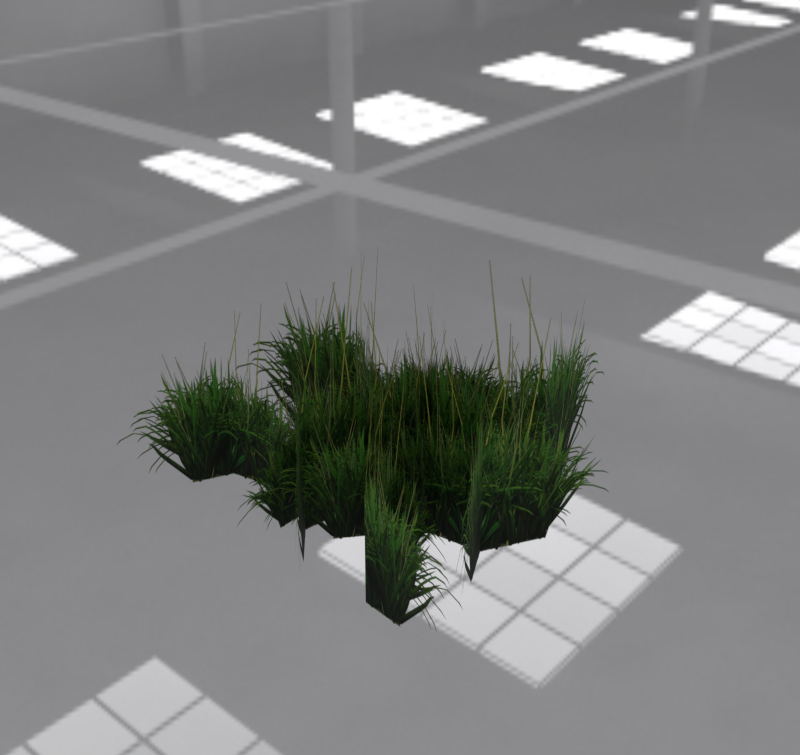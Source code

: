 # Source: meadow-grass-clump.blend  (saved by Blender 5.2.44; exported with 4.5.12 LTS)
import bpy
from mathutils import Matrix  # noqa: F401  (used for matrix-valued properties, if any)

bpy.ops.wm.read_factory_settings(use_empty=True)
scene = bpy.context.scene
scene.name = 'Scene'

# ---- collections
col_collection_1 = bpy.data.collections.new('Collection 1'); scene.collection.children.link(col_collection_1)
col_collection_2 = bpy.data.collections.new('Collection 2'); scene.collection.children.link(col_collection_2)
col_collection_2.hide_render = True
col_collection_2.hide_viewport = True
col_collection_3 = bpy.data.collections.new('Collection 3'); scene.collection.children.link(col_collection_3)
col_collection_3.hide_render = True
col_collection_3.hide_viewport = True

# ---- images (referenced by path relative to the original .blend; pixels are not part of the script)
import os
ASSET_DIR = os.environ.get("B2B_ASSET_DIR", "")  # directory of the original .blend (textures are referenced by path, not embedded)
HERE = os.path.dirname(os.path.abspath(__file__))  # packed textures are extracted next to this script under _unpacked/

def load_image(name, relpath, width, height, colorspace="sRGB"):
    """Load a texture the original file referenced (path relative to the .blend, or extracted next to this script)."""
    p = next((c for c in (os.path.join(HERE, relpath), os.path.join(ASSET_DIR, relpath)) if relpath and os.path.exists(c)), "")
    if p:
        img = bpy.data.images.load(p, check_existing=True)
        img.name = name
    else:  # same state as the original file: an image datablock whose file is absent (Cycles renders it pink)
        img = bpy.data.images.new(name, width, height)
        img.source = "FILE"
        img.filepath = "//" + (relpath or name)
    img.colorspace_settings.name = colorspace
    return img
img_grass_lo_mix_png = load_image('grass_lo_mix.png', '_unpacked/grass_lo_mix.f4b9aaf3.png', 512, 345, 'sRGB')
img_warehouse_with_lights_jpg = load_image('Warehouse-with-lights.jpg', '_unpacked/Warehouse-with-lights.4c67b44e.jpg', 2048, 1024, 'sRGB')

# ---- materials (node trees are filled in below, after node groups)
mat_m_grass_leaves_mix_lo = bpy.data.materials.new('M_grass_leaves_mix_lo')
mat_m_grass_leaves_mix_lo.alpha_threshold = 0.0
mat_m_grass_leaves_mix_lo.use_backface_culling_lightprobe_volume = False
mat_m_grass_leaves_mix_lo.roughness = 0.5

# ---- material node trees
mat_m_grass_leaves_mix_lo.use_nodes = True; mat_m_grass_leaves_mix_lo.node_tree.nodes.clear()
_N = mat_m_grass_leaves_mix_lo.node_tree.nodes; _L = mat_m_grass_leaves_mix_lo.node_tree.links
n0 = _N.new('ShaderNodeOutputMaterial'); n0.name = 'Material Output'; n0.location = (0, 0)
n1 = _N.new('ShaderNodeBsdfPrincipled'); n1.name = 'Principled BSDF'; n1.location = (0, 0)
n1.inputs[2].default_value = 0.86
n1.inputs[10].default_value = 0.005
n2 = _N.new('ShaderNodeTexImage'); n2.name = 'Image Texture'; n2.location = (0, 0)
n2.image = img_grass_lo_mix_png
_L.new(n1.outputs[0], n0.inputs[0])
_L.new(n2.outputs[0], n1.inputs[0])
_L.new(n2.outputs[1], n1.inputs[4])
n0.is_active_output = True

# ---- world
world_world = bpy.data.worlds.new('World'); scene.world = world_world
world_world.use_nodes = True; world_world.node_tree.nodes.clear()
_N = world_world.node_tree.nodes; _L = world_world.node_tree.links
n0 = _N.new('ShaderNodeOutputWorld'); n0.name = 'World Output'; n0.location = (300, 300)
n1 = _N.new('ShaderNodeBackground'); n1.name = 'Background'; n1.location = (10, 300)
n2 = _N.new('ShaderNodeTexEnvironment'); n2.name = 'Environment Texture'; n2.location = (-180, 300)
n2.width = 140
n2.image = img_warehouse_with_lights_jpg
_L.new(n1.outputs[0], n0.inputs[0])
_L.new(n2.outputs[0], n1.inputs[0])
n0.is_active_output = True
world_world.color = (0.05088, 0.05088, 0.05088)
world_world.use_sun_shadow = False
world_world.sun_shadow_jitter_overblur = 0.0
world_world.cycles.sampling_method = 'MANUAL'
world_world.cycles.sample_map_resolution = 256

# ---- meshes
me_plane_005 = bpy.data.meshes.new('Plane.005')
me_plane_005.from_pydata([(2.61e-08, 0.4419, -0.00202), (7.878e-08, -0.4419, -0.00202), (2.61e-08, 0.4419, 0.8819), (7.878e-08, -0.4419, 0.8819), (-0.225, -0.003944, -0.00202), (-0.225, -0.01597, 0.8819), (-0.2688, -0.09722, -0.002301), (0.4563, 0.4785, -0.002301), (-0.2688, -0.09722, 1.004), (0.4563, 0.4785, 1.004), (0.2383, -0.03754, -0.002301), (0.2481, -0.0297, 1.004), (-0.4598, 0.6644, -0.002581), (0.4707, 0.2739, -0.002581), (-0.4598, 0.6644, 1.127), (0.4707, 0.2739, 1.127), (-0.08339, 0.18, -0.002581), (-0.07073, 0.1747, 1.127), (-0.1353, 0.0386, -0.002862), (0.2044, 1.229, -0.002862), (-0.1353, 0.0386, 1.249), (0.2044, 1.229, 1.249), (0.2501, 0.5601, -0.002862), (0.2547, 0.5764, 1.249), (-0.7302, 0.669, -0.00202), (0.01243, 0.9258, -0.00202), (-0.7302, 0.669, 0.8819), (0.01243, 0.9258, 0.8819), (-0.2838, 0.5294, -0.00202), (-0.2737, 0.5329, 0.8819), (0.08587, -0.2083, -0.002301), (-0.6085, 0.4146, -0.002301), (0.08587, -0.2083, 1.004), (-0.6085, 0.4146, 1.004), (-0.09797, 0.3465, -0.002301), (-0.1074, 0.355, 1.004), (-0.6746, -0.2609, -0.002581), (-0.09168, 0.6528, -0.002581), (-0.6746, -0.2609, 1.127), (-0.09168, 0.6528, 1.127), (-0.1985, 0.04935, -0.002581), (-0.1905, 0.06179, 1.127), (-0.03565, -0.002451, -0.002862), (-1.135, 0.02189, -0.002862), (-0.03565, -0.002451, 1.249), (-1.135, 0.02189, 1.249), (-0.5854, 0.2911, -0.002862), (-0.6003, 0.2914, 1.249), (-0.4172, -0.738, -0.00202), (-0.8486, -0.003232, -0.00202), (-0.4172, -0.738, 0.8819), (-0.8486, -0.003232, 0.8819), (-0.4113, -0.197, -0.00202), (-0.4172, -0.187, 0.8819), (-0.3808, -0.194, -0.002301), (-1.096, -0.7857, -0.002301), (-0.3808, -0.194, 1.004), (-1.096, -0.7857, 1.004), (-0.8738, -0.2851, -0.002301), (-0.8835, -0.2932, 1.004), (0.2742, -0.3424, -0.002581), (-0.6628, 0.02743, -0.002581), (0.2742, -0.3424, 1.127), (-0.6628, 0.02743, 1.127), (-0.1176, 0.11, -0.002581), (-0.1303, 0.115, 1.127), (-0.2162, 0.2817, -0.002862), (0.08264, -0.9233, -0.002862), (-0.2162, 0.2817, 1.249), (0.08264, -0.9233, 1.249), (-0.3243, -0.4094, -0.002862), (-0.3202, -0.4258, 1.249), (0.3584, -0.339, -0.00202), (-0.3797, -0.6121, -0.00202), (0.3584, -0.339, 0.8819), (-0.3797, -0.6121, 0.8819), (-0.08351, -0.233, -0.00202), (-0.09355, -0.2367, 0.8819), (-0.03197, -0.09856, -0.002301), (0.6729, -0.706, -0.002301), (-0.03197, -0.09856, 1.004), (0.6729, -0.706, 1.004), (0.1746, -0.6293, -0.002301), (0.1841, -0.6376, 1.004), (0.6041, 0.5319, -0.002581), (0.5655, -0.5967, -0.002581), (0.6041, 0.5319, 1.127), (0.5655, -0.5967, 1.127), (0.3159, -0.02552, -0.002581), (0.3154, -0.04088, 1.127)], [], [(0, 4, 5, 2), (4, 1, 3, 5), (6, 10, 11, 8), (10, 7, 9, 11), (12, 16, 17, 14), (16, 13, 15, 17), (18, 22, 23, 20), (22, 19, 21, 23), (24, 28, 29, 26), (28, 25, 27, 29), (30, 34, 35, 32), (34, 31, 33, 35), (36, 40, 41, 38), (40, 37, 39, 41), (42, 46, 47, 44), (46, 43, 45, 47), (48, 52, 53, 50), (52, 49, 51, 53), (54, 58, 59, 56), (58, 55, 57, 59), (60, 64, 65, 62), (64, 61, 63, 65), (66, 70, 71, 68), (70, 67, 69, 71), (72, 76, 77, 74), (76, 73, 75, 77), (78, 82, 83, 80), (82, 79, 81, 83), (84, 88, 89, 86), (88, 85, 87, 89)])
_uv = me_plane_005.uv_layers.new(name='UVMap')
_uv.uv.foreach_set('vector', [0.0001, 9.998e-05, 0.5045, 9.998e-05, 0.5181, 0.9999, 9.998e-05, 0.9999, 0.5045, 9.998e-05, 0.9999, 9.998e-05, 0.9999, 0.9999, 0.5181, 0.9999, 0.0001, 9.998e-05, 0.5045, 9.998e-05, 0.5181, 0.9999, 9.998e-05, 0.9999, 0.5045, 9.998e-05, 0.9999, 9.998e-05, 0.9999, 0.9999, 0.5181, 0.9999, 0.0001, 9.998e-05, 0.5045, 9.998e-05, 0.5181, 0.9999, 9.998e-05, 0.9999, 0.5045, 9.998e-05, 0.9999, 9.998e-05, 0.9999, 0.9999, 0.5181, 0.9999, 0.0001, 9.998e-05, 0.5045, 9.998e-05, 0.5181, 0.9999, 9.998e-05, 0.9999, 0.5045, 9.998e-05, 0.9999, 9.998e-05, 0.9999, 0.9999, 0.5181, 0.9999, 0.0001, 9.998e-05, 0.5045, 9.998e-05, 0.5181, 0.9999, 9.998e-05, 0.9999, 0.5045, 9.998e-05, 0.9999, 9.998e-05, 0.9999, 0.9999, 0.5181, 0.9999, 0.0001, 9.998e-05, 0.5045, 9.998e-05, 0.5181, 0.9999, 9.998e-05, 0.9999, 0.5045, 9.998e-05, 0.9999, 9.998e-05, 0.9999, 0.9999, 0.5181, 0.9999, 0.0001, 9.998e-05, 0.5045, 9.998e-05, 0.5181, 0.9999, 9.998e-05, 0.9999, 0.5045, 9.998e-05, 0.9999, 9.998e-05, 0.9999, 0.9999, 0.5181, 0.9999, 0.0001, 9.998e-05, 0.5045, 9.998e-05, 0.5181, 0.9999, 9.998e-05, 0.9999, 0.5045, 9.998e-05, 0.9999, 9.998e-05, 0.9999, 0.9999, 0.5181, 0.9999, 0.0001, 9.998e-05, 0.5045, 9.998e-05, 0.5181, 0.9999, 9.998e-05, 0.9999, 0.5045, 9.998e-05, 0.9999, 9.998e-05, 0.9999, 0.9999, 0.5181, 0.9999, 0.0001, 9.998e-05, 0.5045, 9.998e-05, 0.5181, 0.9999, 9.998e-05, 0.9999, 0.5045, 9.998e-05, 0.9999, 9.998e-05, 0.9999, 0.9999, 0.5181, 0.9999, 0.0001, 9.998e-05, 0.5045, 9.998e-05, 0.5181, 0.9999, 9.998e-05, 0.9999, 0.5045, 9.998e-05, 0.9999, 9.998e-05, 0.9999, 0.9999, 0.5181, 0.9999, 0.0001, 9.998e-05, 0.5045, 9.998e-05, 0.5181, 0.9999, 9.998e-05, 0.9999, 0.5045, 9.998e-05, 0.9999, 9.998e-05, 0.9999, 0.9999, 0.5181, 0.9999, 0.0001, 9.998e-05, 0.5045, 9.998e-05, 0.5181, 0.9999, 9.998e-05, 0.9999, 0.5045, 9.998e-05, 0.9999, 9.998e-05, 0.9999, 0.9999, 0.5181, 0.9999, 0.0001, 9.998e-05, 0.5045, 9.998e-05, 0.5181, 0.9999, 9.998e-05, 0.9999, 0.5045, 9.998e-05, 0.9999, 9.998e-05, 0.9999, 0.9999, 0.5181, 0.9999, 0.0001, 9.998e-05, 0.5045, 9.998e-05, 0.5181, 0.9999, 9.998e-05, 0.9999, 0.5045, 9.998e-05, 0.9999, 9.998e-05, 0.9999, 0.9999, 0.5181, 0.9999])
me_plane_005.materials.append(mat_m_grass_leaves_mix_lo)
me_plane_005.use_remesh_preserve_volume = False
me_plane_005.use_remesh_preserve_attributes = False
me_plane_005.use_mirror_vertex_groups = False
me_plane_005.update()

# ---- objects
ob_meadowgrassclumpgeometry = bpy.data.objects.new('MeadowGrassClumpGeometry', me_plane_005)
ob_meadowgrassclump = bpy.data.objects.new('MeadowGrassClump', None)

# ---- transforms, parenting, visibility, modifiers, constraints
ob_meadowgrassclumpgeometry.parent = ob_meadowgrassclump
ob_meadowgrassclumpgeometry.location = (0.12, 0.0, 0.0)
ob_meadowgrassclumpgeometry.scale = (0.82, 0.72, 0.72)
ob_meadowgrassclumpgeometry.lineart.crease_threshold = 0.0
ob_meadowgrassclump.location = (0.05006, -0.07947, 0.001486)
ob_meadowgrassclump.scale = (0.721, 0.721, 0.721)

# ---- collection membership
scene.collection.objects.link(ob_meadowgrassclumpgeometry)
scene.collection.objects.link(ob_meadowgrassclump)

# ---- scene / render settings (as saved in the file)
scene.frame_start = 1; scene.frame_end = 250; scene.frame_set(35)
scene.render.engine = 'CYCLES'
scene.render.image_settings.compression = 100
scene.render.resolution_x = 1823
scene.render.resolution_y = 1720
scene.render.dither_intensity = 0.0
scene.render.film_transparent = True
scene.render.bake_type = 'DISPLACEMENT'
scene.render.bake_bias = 0.0
scene.render.bake_samples = 0
scene.cycles.use_denoising = False
scene.cycles.samples = 90
scene.cycles.sampling_pattern = 'TABULATED_SOBOL'
scene.cycles.light_sampling_threshold = 0.0
scene.cycles.use_adaptive_sampling = False
scene.cycles.use_light_tree = False
scene.cycles.blur_glossy = 0.0
scene.cycles.transparent_max_bounces = 64
scene.cycles.pixel_filter_type = 'GAUSSIAN'
scene.cycles.sample_clamp_indirect = 0.0
scene.eevee.fast_gi_thickness_near = 0.1
scene.eevee.fast_gi_thickness_far = 0.0
scene.view_settings.view_transform = 'Standard'
bpy.context.view_layer.update()

# ---- added for rendering (the .blend has no active camera): camera
cam_auto = bpy.data.cameras.new('AutoCamera')
cam_auto.lens = 50.0
cam_auto.sensor_width = 36.0
cam_auto.clip_end = 1000.0
ob_auto_camera = bpy.data.objects.new('AutoCamera', cam_auto)
scene.collection.objects.link(ob_auto_camera)
ob_auto_camera.location = (1.55194, -1.86233, 1.56655)
ob_auto_camera.rotation_euler = (1.09748, -7.21219e-08, 0.694738)
scene.camera = ob_auto_camera
bpy.context.view_layer.update()
